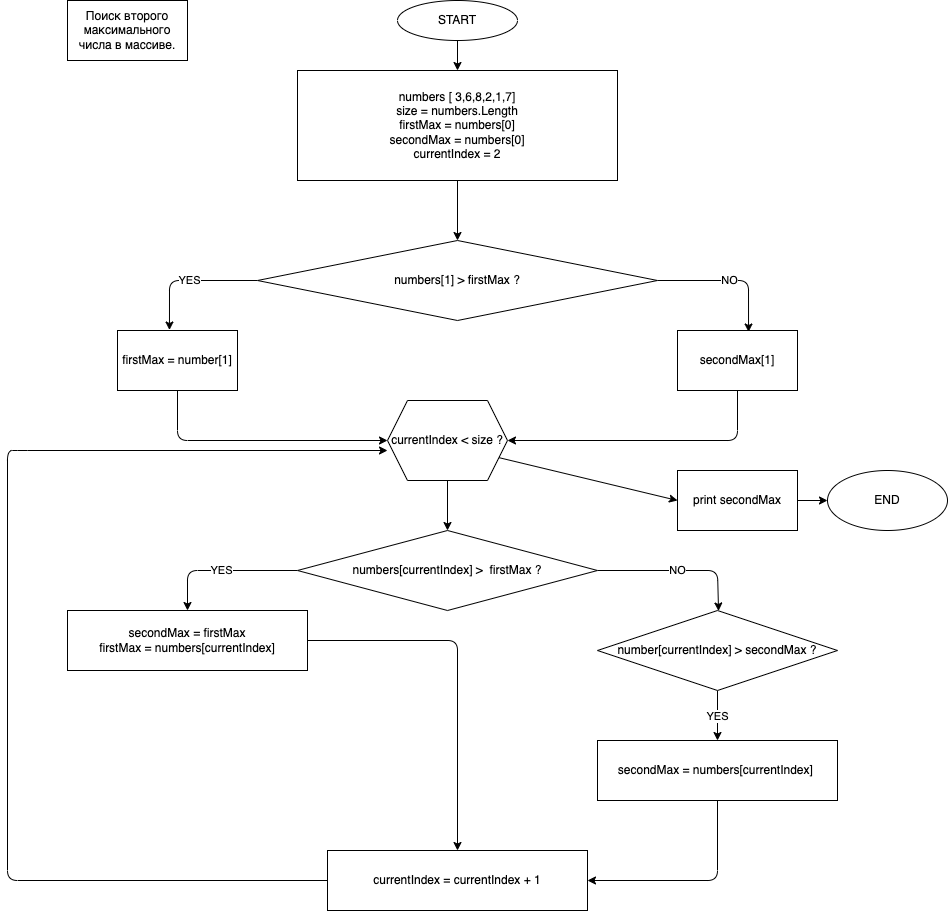

The diagram above was exported from draw.io. Its source (the exported page's mxGraphModel, read from the mxfile embedded in the PNG):
<mxGraphModel dx="2511" dy="1062" grid="1" gridSize="10" guides="1" tooltips="1" connect="1" arrows="1" fold="1" page="1" pageScale="1" pageWidth="827" pageHeight="1169" math="0" shadow="0">
  <root>
    <mxCell id="0" />
    <mxCell id="1" parent="0" />
    <mxCell id="2" value="Поиск второго максимального числа в массиве." style="rounded=0;whiteSpace=wrap;html=1;" vertex="1" parent="1">
      <mxGeometry x="20" y="30" width="120" height="60" as="geometry" />
    </mxCell>
    <mxCell id="5" value="" style="edgeStyle=none;html=1;" edge="1" parent="1" source="3" target="4">
      <mxGeometry relative="1" as="geometry" />
    </mxCell>
    <mxCell id="3" value="START" style="ellipse;whiteSpace=wrap;html=1;" vertex="1" parent="1">
      <mxGeometry x="350" y="30" width="120" height="40" as="geometry" />
    </mxCell>
    <mxCell id="28" value="" style="edgeStyle=none;html=1;" edge="1" parent="1" source="4" target="27">
      <mxGeometry relative="1" as="geometry" />
    </mxCell>
    <mxCell id="4" value="numbers [ 3,6,8,2,1,7]&lt;br&gt;size = numbers.Length&lt;br&gt;firstMax = numbers[0]&lt;br&gt;secondMax = numbers[0]&lt;br&gt;currentIndex = 2" style="whiteSpace=wrap;html=1;" vertex="1" parent="1">
      <mxGeometry x="250" y="100" width="320" height="110" as="geometry" />
    </mxCell>
    <mxCell id="33" value="YES" style="edgeStyle=none;html=1;exitX=0;exitY=0.5;exitDx=0;exitDy=0;entryX=0.433;entryY=-0.008;entryDx=0;entryDy=0;entryPerimeter=0;" edge="1" parent="1" source="27" target="31">
      <mxGeometry relative="1" as="geometry">
        <Array as="points">
          <mxPoint x="122" y="310" />
        </Array>
      </mxGeometry>
    </mxCell>
    <mxCell id="34" value="NO" style="edgeStyle=none;html=1;exitX=1;exitY=0.5;exitDx=0;exitDy=0;entryX=0.592;entryY=0.025;entryDx=0;entryDy=0;entryPerimeter=0;" edge="1" parent="1" source="27" target="32">
      <mxGeometry relative="1" as="geometry">
        <Array as="points">
          <mxPoint x="701" y="310" />
        </Array>
      </mxGeometry>
    </mxCell>
    <mxCell id="27" value="numbers[1] &amp;gt; firstMax ?" style="rhombus;whiteSpace=wrap;html=1;" vertex="1" parent="1">
      <mxGeometry x="210" y="270" width="400" height="80" as="geometry" />
    </mxCell>
    <mxCell id="37" style="edgeStyle=none;html=1;exitX=0.5;exitY=1;exitDx=0;exitDy=0;entryX=0;entryY=0.5;entryDx=0;entryDy=0;" edge="1" parent="1" source="31" target="35">
      <mxGeometry relative="1" as="geometry">
        <Array as="points">
          <mxPoint x="130" y="470" />
        </Array>
      </mxGeometry>
    </mxCell>
    <mxCell id="31" value="firstMax = number[1]" style="rounded=0;whiteSpace=wrap;html=1;" vertex="1" parent="1">
      <mxGeometry x="70" y="360" width="120" height="60" as="geometry" />
    </mxCell>
    <mxCell id="36" style="edgeStyle=none;html=1;exitX=0.5;exitY=1;exitDx=0;exitDy=0;entryX=1;entryY=0.5;entryDx=0;entryDy=0;" edge="1" parent="1" source="32" target="35">
      <mxGeometry relative="1" as="geometry">
        <Array as="points">
          <mxPoint x="690" y="470" />
        </Array>
      </mxGeometry>
    </mxCell>
    <mxCell id="32" value="secondMax[1]" style="rounded=0;whiteSpace=wrap;html=1;" vertex="1" parent="1">
      <mxGeometry x="630" y="360" width="120" height="60" as="geometry" />
    </mxCell>
    <mxCell id="39" value="" style="edgeStyle=none;html=1;" edge="1" parent="1" source="35" target="38">
      <mxGeometry relative="1" as="geometry" />
    </mxCell>
    <mxCell id="52" style="edgeStyle=none;html=1;exitX=1;exitY=0.75;exitDx=0;exitDy=0;entryX=0;entryY=0.5;entryDx=0;entryDy=0;" edge="1" parent="1" source="35" target="51">
      <mxGeometry relative="1" as="geometry" />
    </mxCell>
    <mxCell id="35" value="currentIndex &amp;lt; size ?" style="shape=hexagon;perimeter=hexagonPerimeter2;whiteSpace=wrap;html=1;fixedSize=1;" vertex="1" parent="1">
      <mxGeometry x="340" y="430" width="120" height="80" as="geometry" />
    </mxCell>
    <mxCell id="42" value="YES" style="edgeStyle=none;html=1;exitX=0;exitY=0.5;exitDx=0;exitDy=0;entryX=0.5;entryY=0;entryDx=0;entryDy=0;" edge="1" parent="1" source="38" target="40">
      <mxGeometry relative="1" as="geometry">
        <Array as="points">
          <mxPoint x="140" y="600" />
        </Array>
      </mxGeometry>
    </mxCell>
    <mxCell id="43" value="NO" style="edgeStyle=none;html=1;exitX=1;exitY=0.5;exitDx=0;exitDy=0;entryX=0.592;entryY=0.008;entryDx=0;entryDy=0;entryPerimeter=0;" edge="1" parent="1" source="38">
      <mxGeometry relative="1" as="geometry">
        <mxPoint x="671.04" y="640.48" as="targetPoint" />
        <Array as="points">
          <mxPoint x="670" y="600" />
        </Array>
      </mxGeometry>
    </mxCell>
    <mxCell id="38" value="numbers[currentIndex] &amp;gt;&amp;nbsp; firstMax ?" style="rhombus;whiteSpace=wrap;html=1;" vertex="1" parent="1">
      <mxGeometry x="250" y="560" width="300" height="80" as="geometry" />
    </mxCell>
    <mxCell id="49" style="edgeStyle=none;html=1;exitX=1;exitY=0.5;exitDx=0;exitDy=0;entryX=0.5;entryY=0;entryDx=0;entryDy=0;" edge="1" parent="1" source="40" target="47">
      <mxGeometry relative="1" as="geometry">
        <Array as="points">
          <mxPoint x="410" y="670" />
        </Array>
      </mxGeometry>
    </mxCell>
    <mxCell id="40" value="secondMax = firstMax&lt;br&gt;firstMax = numbers[currentIndex]" style="rounded=0;whiteSpace=wrap;html=1;" vertex="1" parent="1">
      <mxGeometry x="20" y="640" width="240" height="60" as="geometry" />
    </mxCell>
    <mxCell id="46" value="YES" style="edgeStyle=none;html=1;" edge="1" parent="1" source="44" target="45">
      <mxGeometry relative="1" as="geometry" />
    </mxCell>
    <mxCell id="44" value="number[currentIndex] &amp;gt; secondMax ?" style="rhombus;whiteSpace=wrap;html=1;" vertex="1" parent="1">
      <mxGeometry x="550" y="640" width="240" height="80" as="geometry" />
    </mxCell>
    <mxCell id="48" style="edgeStyle=none;html=1;exitX=0.5;exitY=1;exitDx=0;exitDy=0;entryX=1;entryY=0.5;entryDx=0;entryDy=0;" edge="1" parent="1" source="45" target="47">
      <mxGeometry relative="1" as="geometry">
        <Array as="points">
          <mxPoint x="670" y="910" />
        </Array>
      </mxGeometry>
    </mxCell>
    <mxCell id="45" value="secondMax = numbers[currentIndex]&amp;nbsp;" style="whiteSpace=wrap;html=1;" vertex="1" parent="1">
      <mxGeometry x="550" y="770" width="240" height="60" as="geometry" />
    </mxCell>
    <mxCell id="50" style="edgeStyle=none;html=1;exitX=0;exitY=0.5;exitDx=0;exitDy=0;entryX=0;entryY=0.625;entryDx=0;entryDy=0;entryPerimeter=0;" edge="1" parent="1" source="47" target="35">
      <mxGeometry relative="1" as="geometry">
        <mxPoint x="330" y="490" as="targetPoint" />
        <Array as="points">
          <mxPoint x="-40" y="910" />
          <mxPoint x="-40" y="480" />
          <mxPoint x="-30" y="480" />
        </Array>
      </mxGeometry>
    </mxCell>
    <mxCell id="47" value="currentIndex = currentIndex + 1" style="rounded=0;whiteSpace=wrap;html=1;" vertex="1" parent="1">
      <mxGeometry x="280" y="880" width="260" height="60" as="geometry" />
    </mxCell>
    <mxCell id="54" value="" style="edgeStyle=none;html=1;" edge="1" parent="1" source="51" target="53">
      <mxGeometry relative="1" as="geometry" />
    </mxCell>
    <mxCell id="51" value="print secondMax" style="rounded=0;whiteSpace=wrap;html=1;" vertex="1" parent="1">
      <mxGeometry x="630" y="500" width="120" height="60" as="geometry" />
    </mxCell>
    <mxCell id="53" value="END" style="ellipse;whiteSpace=wrap;html=1;rounded=0;" vertex="1" parent="1">
      <mxGeometry x="780" y="500" width="120" height="60" as="geometry" />
    </mxCell>
  </root>
</mxGraphModel>